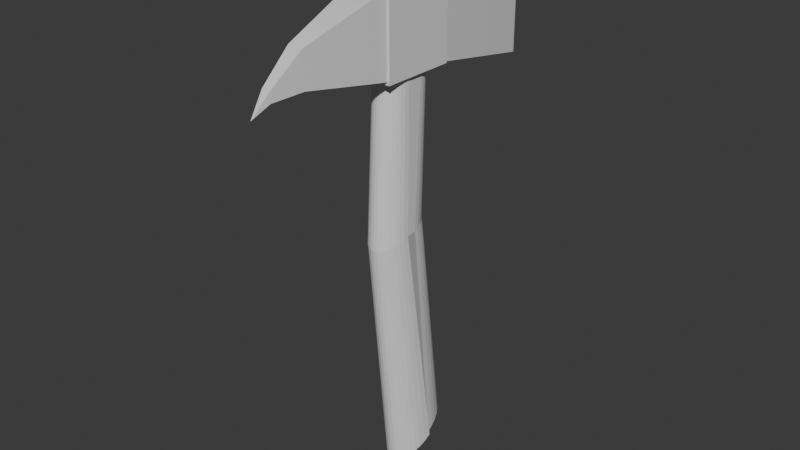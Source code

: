 # Source: hatchet.blend  (saved by Blender 4.2.66; exported with 4.5.12 LTS)
import bpy
from mathutils import Matrix  # noqa: F401  (used for matrix-valued properties, if any)

bpy.ops.wm.read_factory_settings(use_empty=True)
scene = bpy.context.scene
scene.name = 'Scene'

# ---- collections
col_collection = bpy.data.collections.new('Collection'); scene.collection.children.link(col_collection)

# ---- materials (node trees are filled in below, after node groups)
mat_material_001 = bpy.data.materials.new('Material.001')
mat_material_001.alpha_threshold = 0.0
mat_material_001.use_transparent_shadow = False
mat_material_001.roughness = 0.5
mat_material_001.line_color = (0.0, 0.0, 0.0, 1.0)

# ---- node groups
ng_auto_smooth = bpy.data.node_groups.new('Auto Smooth', 'GeometryNodeTree')
_s = ng_auto_smooth.interface.new_socket(name='Geometry', in_out='OUTPUT', socket_type='NodeSocketGeometry')
_s = ng_auto_smooth.interface.new_socket(name='Geometry', in_out='INPUT', socket_type='NodeSocketGeometry')
_s = ng_auto_smooth.interface.new_socket(name='Angle', in_out='INPUT', socket_type='NodeSocketFloat')
_s.subtype = 'ANGLE'
_s.min_value = 0.0
_s.max_value = 3.142
ng_auto_smooth.is_modifier = True
_N = ng_auto_smooth.nodes; _L = ng_auto_smooth.links
n0 = _N.new('NodeGroupOutput'); n0.name = 'Group Output'; n0.location = (480, -100)
n1 = _N.new('NodeGroupInput'); n1.name = 'Group Input'; n1.location = (-420, -300)
n2 = _N.new('NodeGroupInput'); n2.name = 'Group Input.001'; n2.location = (-60, -100)
n3 = _N.new('GeometryNodeSetShadeSmooth'); n3.name = 'Set Shade Smooth'; n3.location = (120, -100)
n3.domain = 'EDGE'
n4 = _N.new('GeometryNodeSetShadeSmooth'); n4.name = 'Set Shade Smooth.001'; n4.location = (300, -100)
n5 = _N.new('GeometryNodeInputMeshEdgeAngle'); n5.name = 'Edge Angle'; n5.location = (-420, -220)
n6 = _N.new('GeometryNodeInputEdgeSmooth'); n6.name = 'Is Edge Smooth'; n6.location = (-60, -160)
n7 = _N.new('GeometryNodeInputShadeSmooth'); n7.name = 'Is Face Smooth'; n7.location = (-240, -340)
n8 = _N.new('FunctionNodeBooleanMath'); n8.name = 'Boolean Math'; n8.location = (-60, -220)
n9 = _N.new('FunctionNodeCompare'); n9.name = 'Compare'; n9.location = (-240, -180)
n9.operation = 'LESS_EQUAL'
_L.new(n5.outputs[0], n9.inputs[0])
_L.new(n4.outputs[0], n0.inputs[0])
_L.new(n1.outputs[1], n9.inputs[1])
_L.new(n9.outputs[0], n8.inputs[0])
_L.new(n7.outputs[0], n8.inputs[1])
_L.new(n2.outputs[0], n3.inputs[0])
_L.new(n6.outputs[0], n3.inputs[1])
_L.new(n3.outputs[0], n4.inputs[0])
_L.new(n8.outputs[0], n3.inputs[2])
n0.is_active_output = True

# ---- material node trees
mat_material_001.use_nodes = True; mat_material_001.node_tree.nodes.clear()
_N = mat_material_001.node_tree.nodes; _L = mat_material_001.node_tree.links
n0 = _N.new('ShaderNodeOutputMaterial'); n0.name = 'Material Output'; n0.location = (300, 300)
n1 = _N.new('ShaderNodeBsdfPrincipled'); n1.name = 'Principled BSDF'; n1.location = (10, 300)
n1.inputs[3].default_value = 1.45
_L.new(n1.outputs[0], n0.inputs[0])
n0.is_active_output = True

# ---- world
world_world = bpy.data.worlds.new('World'); scene.world = world_world
world_world.use_nodes = True; world_world.node_tree.nodes.clear()
_N = world_world.node_tree.nodes; _L = world_world.node_tree.links
n0 = _N.new('ShaderNodeOutputWorld'); n0.name = 'World Output'; n0.location = (300, 300)
n1 = _N.new('ShaderNodeBackground'); n1.name = 'Background'; n1.location = (10, 300)
n1.inputs[0].default_value = (0.05088, 0.05088, 0.05088, 1.0)
_L.new(n1.outputs[0], n0.inputs[0])
n0.is_active_output = True
world_world.color = (0.05088, 0.05088, 0.05088)
world_world.use_sun_shadow = False
world_world.sun_shadow_jitter_overblur = 0.0

# ---- meshes
me_hatchet = bpy.data.meshes.new('Hatchet')
me_hatchet.from_pydata([(-0.0005376, -0.03584, 0.4422), (-0.0005375, -0.01851, -0.2181), (0.003377, -0.03536, 0.4422), (0.005136, -0.01768, -0.2176), (0.007141, -0.03394, 0.4422), (0.01059, -0.01523, -0.216), (0.01061, -0.03163, 0.4422), (0.01562, -0.01124, -0.2135), (0.01365, -0.02853, 0.4422), (0.02003, -0.005884, -0.2101), (0.01615, -0.02475, 0.4422), (0.02364, 0.0006462, -0.2059), (0.018, -0.02043, 0.4422), (0.02633, 0.008097, -0.2012), (0.01914, -0.01575, 0.4422), (0.02799, 0.01618, -0.196), (0.01953, -0.01088, 0.4422), (0.02855, 0.02459, -0.1906), (0.01914, 0.01757, 0.4422), (0.02421, 0.02786, -0.1898), (0.018, 0.02225, 0.4422), (0.02277, 0.03763, -0.1855), (0.01615, 0.02657, 0.4422), (0.02044, 0.04664, -0.1815), (0.01365, 0.03035, 0.4422), (0.0173, 0.05453, -0.178), (0.01061, 0.03346, 0.4422), (0.01348, 0.061, -0.1752), (0.007141, 0.03576, 0.4422), (0.009118, 0.06582, -0.173), (0.003377, 0.03718, 0.4422), (0.004385, 0.06878, -0.1717), (-0.0005376, 0.03766, 0.4422), (-0.0005375, 0.06978, -0.1713), (-0.004452, 0.03718, 0.4422), (-0.00546, 0.06878, -0.1717), (-0.008217, 0.03576, 0.4422), (-0.01019, 0.06582, -0.173), (-0.01169, 0.03346, 0.4422), (-0.01456, 0.061, -0.1752), (-0.01473, 0.03035, 0.4422), (-0.01838, 0.05453, -0.178), (-0.01722, 0.02657, 0.4422), (-0.02152, 0.04664, -0.1815), (-0.01908, 0.02225, 0.4422), (-0.02385, 0.03763, -0.1855), (-0.02022, 0.01757, 0.4422), (-0.02528, 0.0318, -0.1881), (-0.0206, -0.01088, 0.4422), (-0.02962, 0.02459, -0.1906), (-0.02022, -0.01575, 0.4422), (-0.02906, 0.01618, -0.196), (-0.01908, -0.02043, 0.4422), (-0.02741, 0.008097, -0.2012), (-0.01722, -0.02475, 0.4422), (-0.02472, 0.0006462, -0.2059), (-0.01473, -0.02853, 0.4422), (-0.0211, -0.005884, -0.2101), (-0.01169, -0.03163, 0.4422), (-0.0167, -0.01124, -0.2135), (-0.008217, -0.03394, 0.4422), (-0.01167, -0.01523, -0.216), (-0.004452, -0.03536, 0.4422), (-0.006211, -0.01768, -0.2176), (-0.0005375, -0.05264, 0.1123), (0.004257, -0.05196, 0.1126), (0.008867, -0.04994, 0.1133), (0.01312, -0.04666, 0.1145), (0.01684, -0.04224, 0.1162), (0.0199, -0.03686, 0.1182), (0.02217, -0.03072, 0.1204), (0.02357, -0.02406, 0.1229), (0.02404, -0.01713, 0.1254), (0.02168, -0.001223, 0.1257), (0.02039, 0.006234, 0.1277), (0.01829, 0.01311, 0.1296), (0.01548, 0.01913, 0.1312), (0.01205, 0.02407, 0.1325), (0.00813, 0.02775, 0.1335), (0.003881, 0.03001, 0.1341), (-0.0005375, 0.03077, 0.1344), (-0.004956, 0.03001, 0.1341), (-0.009205, 0.02775, 0.1335), (-0.01312, 0.02407, 0.1325), (-0.01655, 0.01913, 0.1312), (-0.01937, 0.01311, 0.1296), (-0.02146, 0.006234, 0.1277), (-0.02275, 0.0008413, 0.1266), (-0.02511, -0.01713, 0.1254), (-0.02464, -0.02406, 0.1229), (-0.02324, -0.03072, 0.1204), (-0.02097, -0.03686, 0.1182), (-0.01791, -0.04224, 0.1162), (-0.01419, -0.04666, 0.1145), (-0.009942, -0.04994, 0.1133), (-0.005332, -0.05196, 0.1126), (-0.0286, 0.05033, 0.4348), (0.02527, 0.05033, 0.4348), (-0.0286, 0.05033, 0.3248), (0.02527, 0.05033, 0.3248), (-0.0286, -0.05156, 0.4348), (0.02527, -0.05156, 0.4348), (-0.0286, -0.05156, 0.3248), (0.02527, -0.05156, 0.3248), (-0.02664, 0.03452, 0.4316), (-0.02664, 0.03452, 0.3288), (-0.001816, 0.2271, 0.4724), (-0.001816, 0.2271, 0.288), (0.02313, 0.03452, 0.4316), (0.02313, 0.03452, 0.3288), (-0.001695, 0.2271, 0.4724), (-0.001695, 0.2271, 0.288), (-0.02664, -0.05138, 0.4316), (-0.02664, -0.05138, 0.3288), (0.02313, -0.05138, 0.4316), (0.02313, -0.05138, 0.3288), (-0.01211, -0.1654, 0.3932), (-0.01211, -0.1654, 0.3469), (0.008602, -0.1654, 0.3932), (0.008602, -0.1654, 0.3469), (-0.007567, -0.2093, 0.3587), (-0.007567, -0.2093, 0.3454), (0.004056, -0.2093, 0.3587), (0.004056, -0.2093, 0.3454), (-0.001799, -0.2323, 0.3324), (-0.001799, -0.2323, 0.3323), (-0.001712, -0.2323, 0.3324), (-0.001712, -0.2323, 0.3323)], [], [(64, 1, 3, 65), (65, 3, 5, 66), (66, 5, 7, 67), (67, 7, 9, 68), (68, 9, 11, 69), (69, 11, 13, 70), (70, 13, 15, 71), (71, 15, 17, 72), (72, 17, 19, 73), (73, 19, 21, 74), (74, 21, 23, 75), (75, 23, 25, 76), (76, 25, 27, 77), (77, 27, 29, 78), (78, 29, 31, 79), (79, 31, 33, 80), (80, 33, 35, 81), (81, 35, 37, 82), (82, 37, 39, 83), (83, 39, 41, 84), (84, 41, 43, 85), (85, 43, 45, 86), (86, 45, 47, 87), (87, 47, 49, 88), (88, 49, 51, 89), (89, 51, 53, 90), (90, 53, 55, 91), (91, 55, 57, 92), (92, 57, 59, 93), (93, 59, 61, 94), (3, 1, 63, 61, 59, 57, 55, 53, 51, 49, 47, 45, 43, 41, 39, 37, 35, 33, 31, 29, 27, 25, 23, 21, 19, 17, 15, 13, 11, 9, 7, 5), (94, 61, 63, 95), (95, 63, 1, 64), (0, 2, 4, 6, 8, 10, 12, 14, 16, 18, 20, 22, 24, 26, 28, 30, 32, 34, 36, 38, 40, 42, 44, 46, 48, 50, 52, 54, 56, 58, 60, 62), (62, 95, 64, 0), (60, 94, 95, 62), (58, 93, 94, 60), (56, 92, 93, 58), (54, 91, 92, 56), (52, 90, 91, 54), (50, 89, 90, 52), (48, 88, 89, 50), (46, 87, 88, 48), (44, 86, 87, 46), (42, 85, 86, 44), (40, 84, 85, 42), (38, 83, 84, 40), (36, 82, 83, 38), (34, 81, 82, 36), (32, 80, 81, 34), (30, 79, 80, 32), (28, 78, 79, 30), (26, 77, 78, 28), (24, 76, 77, 26), (22, 75, 76, 24), (20, 74, 75, 22), (18, 73, 74, 20), (16, 72, 73, 18), (14, 71, 72, 16), (12, 70, 71, 14), (10, 69, 70, 12), (8, 68, 69, 10), (6, 67, 68, 8), (4, 66, 67, 6), (2, 65, 66, 4), (0, 64, 65, 2), (96, 97, 99, 98), (98, 99, 103, 102), (102, 103, 101, 100), (100, 101, 97, 96), (98, 102, 100, 96), (103, 99, 97, 101), (104, 108, 110, 106), (107, 106, 110, 111), (111, 110, 108, 109), (109, 105, 107, 111), (105, 104, 106, 107), (108, 104, 112, 114), (113, 115, 119, 117), (104, 105, 113, 112), (109, 108, 114, 115), (105, 109, 115, 113), (118, 116, 120, 122), (114, 112, 116, 118), (112, 113, 117, 116), (115, 114, 118, 119), (123, 122, 126, 127), (116, 117, 121, 120), (119, 118, 122, 123), (117, 119, 123, 121), (127, 126, 124, 125), (121, 123, 127, 125), (122, 120, 124, 126), (120, 121, 125, 124)])
me_hatchet.polygons.foreach_set('use_smooth', [0, 0, 0, 0, 0, 0, 0, 0, 0, 0, 0, 0, 0, 0, 0, 0, 0, 0, 0, 0, 0, 0, 0, 0, 0, 0, 0, 0, 0, 0, 0, 0, 0, 0, 0, 0, 0, 0, 0, 0, 0, 0, 0, 0, 0, 0, 0, 0, 0, 0, 0, 0, 0, 0, 0, 0, 0, 0, 0, 0, 0, 0, 0, 0, 0, 0, 0, 0, 0, 0, 0, 0, 1, 1, 1, 1, 1, 1, 1, 1, 1, 1, 1, 1, 1, 1, 1, 1, 1, 1, 1, 1, 1, 1])
_uv = me_hatchet.uv_layers.new(name='UVMap')
_uv.uv.foreach_set('vector', [1.0, 0.75, 1.0, 1.0, 0.9688, 1.0, 0.9688, 0.75, 0.9688, 0.75, 0.9688, 1.0, 0.9375, 1.0, 0.9375, 0.75, 0.9375, 0.75, 0.9375, 1.0, 0.9062, 1.0, 0.9062, 0.75, 0.9062, 0.75, 0.9062, 1.0, 0.875, 1.0, 0.875, 0.75, 0.875, 0.75, 0.875, 1.0, 0.8438, 1.0, 0.8438, 0.75, 0.8438, 0.75, 0.8438, 1.0, 0.8125, 1.0, 0.8125, 0.75, 0.8125, 0.75, 0.8125, 1.0, 0.7812, 1.0, 0.7813, 0.75, 0.7813, 0.75, 0.7812, 1.0, 0.75, 1.0, 0.75, 0.75, 0.75, 0.75, 0.75, 1.0, 0.7188, 1.0, 0.7188, 0.75, 0.7188, 0.75, 0.7188, 1.0, 0.6875, 1.0, 0.6875, 0.75, 0.6875, 0.75, 0.6875, 1.0, 0.6562, 1.0, 0.6562, 0.75, 0.6562, 0.75, 0.6562, 1.0, 0.625, 1.0, 0.625, 0.75, 0.625, 0.75, 0.625, 1.0, 0.5938, 1.0, 0.5938, 0.75, 0.5938, 0.75, 0.5938, 1.0, 0.5625, 1.0, 0.5625, 0.75, 0.5625, 0.75, 0.5625, 1.0, 0.5312, 1.0, 0.5312, 0.75, 0.5312, 0.75, 0.5312, 1.0, 0.5, 1.0, 0.5, 0.75, 0.5, 0.75, 0.5, 1.0, 0.4688, 1.0, 0.4688, 0.75, 0.4688, 0.75, 0.4688, 1.0, 0.4375, 1.0, 0.4375, 0.75, 0.4375, 0.75, 0.4375, 1.0, 0.4062, 1.0, 0.4062, 0.75, 0.4062, 0.75, 0.4062, 1.0, 0.375, 1.0, 0.375, 0.75, 0.375, 0.75, 0.375, 1.0, 0.3438, 1.0, 0.3437, 0.75, 0.3437, 0.75, 0.3438, 1.0, 0.3125, 1.0, 0.3125, 0.75, 0.3125, 0.75, 0.3125, 1.0, 0.2812, 1.0, 0.2812, 0.75, 0.2812, 0.75, 0.2812, 1.0, 0.25, 1.0, 0.25, 0.75, 0.25, 0.75, 0.25, 1.0, 0.2188, 1.0, 0.2188, 0.75, 0.2188, 0.75, 0.2188, 1.0, 0.1875, 1.0, 0.1875, 0.75, 0.1875, 0.75, 0.1875, 1.0, 0.1562, 1.0, 0.1563, 0.75, 0.1563, 0.75, 0.1562, 1.0, 0.125, 1.0, 0.125, 0.75, 0.125, 0.75, 0.125, 1.0, 0.09375, 1.0, 0.09375, 0.75, 0.09375, 0.75, 0.09375, 1.0, 0.0625, 1.0, 0.0625, 0.75, 0.2968, 0.4854, 0.25, 0.49, 0.2032, 0.4854, 0.1582, 0.4717, 0.1167, 0.4496, 0.08029, 0.4197, 0.05045, 0.3833, 0.02827, 0.3418, 0.01461, 0.2968, 0.01, 0.25, 0.01461, 0.2032, 0.02827, 0.1582, 0.05045, 0.1167, 0.08029, 0.08029, 0.1167, 0.05045, 0.1582, 0.02827, 0.2032, 0.01461, 0.25, 0.01, 0.2968, 0.01461, 0.3418, 0.02827, 0.3833, 0.05045, 0.4197, 0.08029, 0.4496, 0.1167, 0.4717, 0.1582, 0.4854, 0.2032, 0.49, 0.25, 0.4854, 0.2968, 0.4717, 0.3418, 0.4496, 0.3833, 0.4197, 0.4197, 0.3833, 0.4496, 0.3418, 0.4717, 0.0625, 0.75, 0.0625, 1.0, 0.03125, 1.0, 0.03125, 0.75, 0.03125, 0.75, 0.03125, 1.0, 0.0, 1.0, 0.0, 0.75, 0.75, 0.49, 0.7968, 0.4854, 0.8418, 0.4717, 0.8833, 0.4496, 0.9197, 0.4197, 0.9496, 0.3833, 0.9717, 0.3418, 0.9854, 0.2968, 0.99, 0.25, 0.9854, 0.2032, 0.9717, 0.1582, 0.9496, 0.1167, 0.9197, 0.08029, 0.8833, 0.05045, 0.8418, 0.02827, 0.7968, 0.01461, 0.75, 0.01, 0.7032, 0.01461, 0.6582, 0.02827, 0.6167, 0.05045, 0.5803, 0.08029, 0.5504, 0.1167, 0.5283, 0.1582, 0.5146, 0.2032, 0.51, 0.25, 0.5146, 0.2968, 0.5283, 0.3418, 0.5504, 0.3833, 0.5803, 0.4197, 0.6167, 0.4496, 0.6582, 0.4717, 0.7032, 0.4854, 0.03125, 0.5, 0.03125, 0.75, 0.0, 0.75, 0.0, 0.5, 0.0625, 0.5, 0.0625, 0.75, 0.03125, 0.75, 0.03125, 0.5, 0.09375, 0.5, 0.09375, 0.75, 0.0625, 0.75, 0.0625, 0.5, 0.125, 0.5, 0.125, 0.75, 0.09375, 0.75, 0.09375, 0.5, 0.1562, 0.5, 0.1563, 0.75, 0.125, 0.75, 0.125, 0.5, 0.1875, 0.5, 0.1875, 0.75, 0.1563, 0.75, 0.1562, 0.5, 0.2188, 0.5, 0.2188, 0.75, 0.1875, 0.75, 0.1875, 0.5, 0.25, 0.5, 0.25, 0.75, 0.2188, 0.75, 0.2188, 0.5, 0.2812, 0.5, 0.2812, 0.75, 0.25, 0.75, 0.25, 0.5, 0.3125, 0.5, 0.3125, 0.75, 0.2812, 0.75, 0.2812, 0.5, 0.3438, 0.5, 0.3437, 0.75, 0.3125, 0.75, 0.3125, 0.5, 0.375, 0.5, 0.375, 0.75, 0.3437, 0.75, 0.3438, 0.5, 0.4062, 0.5, 0.4062, 0.75, 0.375, 0.75, 0.375, 0.5, 0.4375, 0.5, 0.4375, 0.75, 0.4062, 0.75, 0.4062, 0.5, 0.4688, 0.5, 0.4688, 0.75, 0.4375, 0.75, 0.4375, 0.5, 0.5, 0.5, 0.5, 0.75, 0.4688, 0.75, 0.4688, 0.5, 0.5312, 0.5, 0.5312, 0.75, 0.5, 0.75, 0.5, 0.5, 0.5625, 0.5, 0.5625, 0.75, 0.5312, 0.75, 0.5312, 0.5, 0.5938, 0.5, 0.5938, 0.75, 0.5625, 0.75, 0.5625, 0.5, 0.625, 0.5, 0.625, 0.75, 0.5938, 0.75, 0.5938, 0.5, 0.6562, 0.5, 0.6562, 0.75, 0.625, 0.75, 0.625, 0.5, 0.6875, 0.5, 0.6875, 0.75, 0.6562, 0.75, 0.6562, 0.5, 0.7188, 0.5, 0.7188, 0.75, 0.6875, 0.75, 0.6875, 0.5, 0.75, 0.5, 0.75, 0.75, 0.7188, 0.75, 0.7188, 0.5, 0.7812, 0.5, 0.7813, 0.75, 0.75, 0.75, 0.75, 0.5, 0.8125, 0.5, 0.8125, 0.75, 0.7813, 0.75, 0.7812, 0.5, 0.8438, 0.5, 0.8438, 0.75, 0.8125, 0.75, 0.8125, 0.5, 0.875, 0.5, 0.875, 0.75, 0.8438, 0.75, 0.8438, 0.5, 0.9062, 0.5, 0.9062, 0.75, 0.875, 0.75, 0.875, 0.5, 0.9375, 0.5, 0.9375, 0.75, 0.9062, 0.75, 0.9062, 0.5, 0.9688, 0.5, 0.9688, 0.75, 0.9375, 0.75, 0.9375, 0.5, 1.0, 0.5, 1.0, 0.75, 0.9688, 0.75, 0.9688, 0.5, 0.375, 0.0, 0.625, 0.0, 0.625, 0.25, 0.375, 0.25, 0.375, 0.25, 0.625, 0.25, 0.625, 0.5, 0.375, 0.5, 0.375, 0.5, 0.625, 0.5, 0.625, 0.75, 0.375, 0.75, 0.375, 0.75, 0.625, 0.75, 0.625, 1.0, 0.375, 1.0, 0.125, 0.5, 0.375, 0.5, 0.375, 0.75, 0.125, 0.75, 0.625, 0.5, 0.875, 0.5, 0.875, 0.75, 0.625, 0.75, 0.625, 0.5, 0.875, 0.5, 0.875, 0.75, 0.625, 0.75, 0.375, 0.75, 0.625, 0.75, 0.625, 1.0, 0.375, 1.0, 0.375, 0.0, 0.625, 0.0, 0.625, 0.25, 0.375, 0.25, 0.125, 0.5, 0.375, 0.5, 0.375, 0.75, 0.125, 0.75, 0.375, 0.5, 0.625, 0.5, 0.625, 0.75, 0.375, 0.75, 0.875, 0.5, 0.625, 0.5, 0.625, 0.5, 0.875, 0.5, 0.375, 0.5, 0.125, 0.5, 0.125, 0.5, 0.375, 0.5, 0.625, 0.5, 0.375, 0.5, 0.375, 0.5, 0.625, 0.5, 0.375, 0.25, 0.625, 0.25, 0.625, 0.25, 0.375, 0.25, 0.375, 0.5, 0.125, 0.5, 0.125, 0.5, 0.375, 0.5, 0.875, 0.5, 0.625, 0.5, 0.625, 0.5, 0.875, 0.5, 0.875, 0.5, 0.625, 0.5, 0.625, 0.5, 0.875, 0.5, 0.625, 0.5, 0.375, 0.5, 0.375, 0.5, 0.625, 0.5, 0.375, 0.25, 0.625, 0.25, 0.625, 0.25, 0.375, 0.25, 0.375, 0.25, 0.625, 0.25, 0.625, 0.25, 0.375, 0.25, 0.625, 0.5, 0.375, 0.5, 0.375, 0.5, 0.625, 0.5, 0.375, 0.25, 0.625, 0.25, 0.625, 0.25, 0.375, 0.25, 0.375, 0.5, 0.125, 0.5, 0.125, 0.5, 0.375, 0.5, 0.375, 0.25, 0.625, 0.25, 0.625, 0.5, 0.375, 0.5, 0.375, 0.5, 0.125, 0.5, 0.125, 0.5, 0.375, 0.5, 0.875, 0.5, 0.625, 0.5, 0.625, 0.5, 0.875, 0.5, 0.625, 0.5, 0.375, 0.5, 0.375, 0.5, 0.625, 0.5])
me_hatchet.materials.append(mat_material_001)
me_hatchet.update()

# ---- objects
ob_hatchet = bpy.data.objects.new('Hatchet', me_hatchet)

# ---- transforms, parenting, visibility, modifiers, constraints
ob_hatchet.location = (0.0, 0.0, 0.0)
_m = ob_hatchet.modifiers.new('Auto Smooth', 'NODES')
_m.node_group = ng_auto_smooth
_gi = [s.identifier for s in ng_auto_smooth.interface.items_tree if s.item_type == 'SOCKET' and s.in_out == 'INPUT']
_m[_gi[1]] = 0.5236  # Angle

# ---- collection membership
col_collection.objects.link(ob_hatchet)

# ---- scene / render settings (as saved in the file)
scene.frame_start = 1; scene.frame_end = 250; scene.frame_set(1)
scene.render.engine = 'BLENDER_EEVEE_NEXT'
scene.cycles.sampling_pattern = 'TABULATED_SOBOL'
bpy.context.view_layer.update()

# ---- added for rendering (the .blend has no active camera and no usable light): camera, sun
cam_auto = bpy.data.cameras.new('AutoCamera')
cam_auto.lens = 50.0
cam_auto.sensor_width = 36.0
cam_auto.clip_end = 1000.0
ob_auto_camera = bpy.data.objects.new('AutoCamera', cam_auto)
scene.collection.objects.link(ob_auto_camera)
ob_auto_camera.location = (0.768707, -0.925651, 0.742518)
ob_auto_camera.rotation_euler = (1.09748, -7.21219e-08, 0.694738)
scene.camera = ob_auto_camera
light_auto_sun = bpy.data.lights.new('AutoSun', 'SUN')
light_auto_sun.energy = 3.0
light_auto_sun.angle = 0.0523599
ob_auto_sun = bpy.data.objects.new('AutoSun', light_auto_sun)
scene.collection.objects.link(ob_auto_sun)
ob_auto_sun.rotation_euler = (0.872665, 0.174533, 0.523599)
bpy.context.view_layer.update()
